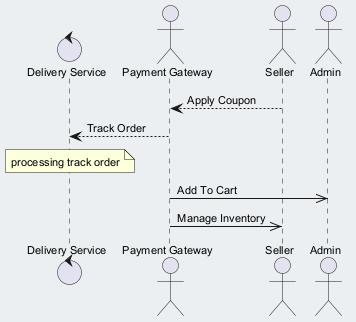

The diagram above was rendered by PlantUML. Its source (embedded in the PNG):
@startuml
skinparam backgroundColor #ECEFF1
skinparam classBackgroundColor #FFFFFF
skinparam classBorderColor #455A64
skinparam defaultFontSize 11
control "Delivery Service" as DS
actor "Payment Gateway" as PG
actor "Seller" as S
actor "Admin" as A
S --> PG : Apply Coupon
PG --> DS : Track Order
note over DS : processing track order
PG ->> A : Add To Cart
PG ->> S : Manage Inventory
@enduml